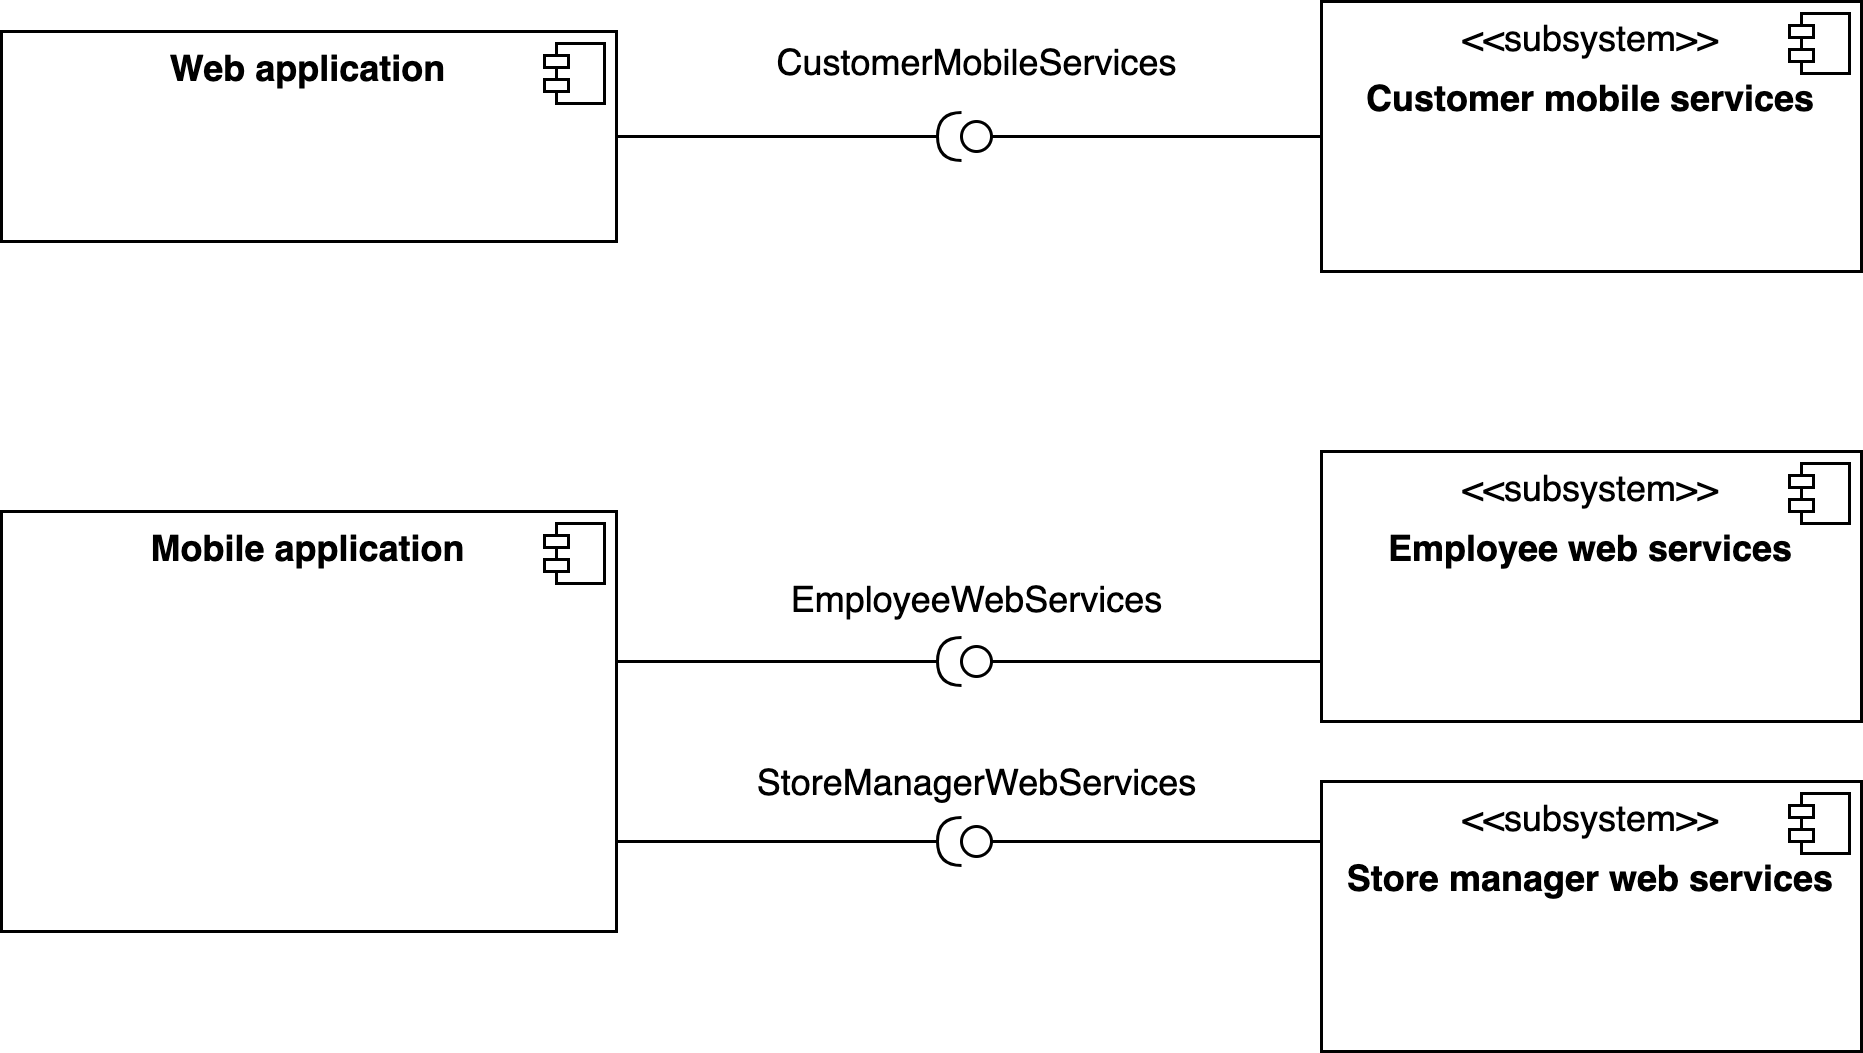

The diagram above was exported from draw.io. Its source (the exported page's mxGraphModel, read from the mxfile embedded in the PNG):
<mxGraphModel dx="946" dy="615" grid="1" gridSize="10" guides="1" tooltips="1" connect="1" arrows="1" fold="1" page="1" pageScale="1.5" pageWidth="1169" pageHeight="826" background="none" math="0" shadow="0">
  <root>
    <mxCell id="0" style=";html=1;" />
    <mxCell id="1" style=";html=1;" parent="0" />
    <mxCell id="8pgHVVHqB4gLLRu7qDgQ-1" value="&lt;p style=&quot;margin: 0px ; margin-top: 6px ; text-align: center&quot;&gt;&lt;b&gt;Web application&lt;/b&gt;&lt;/p&gt;" style="align=left;overflow=fill;html=1;dropTarget=0;" vertex="1" parent="1">
      <mxGeometry x="70" y="80" width="205" height="70" as="geometry" />
    </mxCell>
    <mxCell id="8pgHVVHqB4gLLRu7qDgQ-2" value="" style="shape=component;jettyWidth=8;jettyHeight=4;" vertex="1" parent="8pgHVVHqB4gLLRu7qDgQ-1">
      <mxGeometry x="1" width="20" height="20" relative="1" as="geometry">
        <mxPoint x="-24" y="4" as="offset" />
      </mxGeometry>
    </mxCell>
    <mxCell id="8pgHVVHqB4gLLRu7qDgQ-3" value="&lt;p style=&quot;margin: 6px 0px 0px;&quot;&gt;&lt;b&gt;Mobile application&lt;/b&gt;&lt;/p&gt;" style="align=center;overflow=fill;html=1;dropTarget=0;verticalAlign=middle;labelPosition=center;verticalLabelPosition=middle;" vertex="1" parent="1">
      <mxGeometry x="70" y="240" width="205" height="140" as="geometry" />
    </mxCell>
    <mxCell id="8pgHVVHqB4gLLRu7qDgQ-4" value="" style="shape=component;jettyWidth=8;jettyHeight=4;" vertex="1" parent="8pgHVVHqB4gLLRu7qDgQ-3">
      <mxGeometry x="1" width="20" height="20" relative="1" as="geometry">
        <mxPoint x="-24" y="4" as="offset" />
      </mxGeometry>
    </mxCell>
    <mxCell id="8pgHVVHqB4gLLRu7qDgQ-5" value="&lt;p style=&quot;margin: 0px ; margin-top: 6px ; text-align: center&quot;&gt;&amp;lt;&amp;lt;subsystem&amp;gt;&amp;gt;&lt;/p&gt;&lt;p style=&quot;margin: 0px ; margin-top: 6px ; text-align: center&quot;&gt;&lt;b&gt;Customer mobile services&lt;/b&gt;&lt;/p&gt;" style="align=left;overflow=fill;html=1;dropTarget=0;" vertex="1" parent="1">
      <mxGeometry x="510" y="70" width="180" height="90" as="geometry" />
    </mxCell>
    <mxCell id="8pgHVVHqB4gLLRu7qDgQ-6" value="" style="shape=component;jettyWidth=8;jettyHeight=4;" vertex="1" parent="8pgHVVHqB4gLLRu7qDgQ-5">
      <mxGeometry x="1" width="20" height="20" relative="1" as="geometry">
        <mxPoint x="-24" y="4" as="offset" />
      </mxGeometry>
    </mxCell>
    <mxCell id="8pgHVVHqB4gLLRu7qDgQ-9" value="" style="rounded=0;orthogonalLoop=1;jettySize=auto;html=1;endArrow=none;endFill=0;strokeWidth=7;" edge="1" parent="1" source="8pgHVVHqB4gLLRu7qDgQ-11">
      <mxGeometry relative="1" as="geometry">
        <mxPoint x="560" y="355" as="sourcePoint" />
        <mxPoint x="399" y="118" as="targetPoint" />
      </mxGeometry>
    </mxCell>
    <mxCell id="8pgHVVHqB4gLLRu7qDgQ-10" value="" style="rounded=0;orthogonalLoop=1;jettySize=auto;html=1;endArrow=halfCircle;endFill=0;endSize=6;strokeWidth=1;exitX=1;exitY=0.5;exitDx=0;exitDy=0;" edge="1" parent="1" source="8pgHVVHqB4gLLRu7qDgQ-1">
      <mxGeometry relative="1" as="geometry">
        <mxPoint x="842" y="355" as="sourcePoint" />
        <mxPoint x="390" y="115" as="targetPoint" />
      </mxGeometry>
    </mxCell>
    <mxCell id="8pgHVVHqB4gLLRu7qDgQ-11" value="" style="ellipse;whiteSpace=wrap;html=1;fontFamily=Helvetica;fontSize=12;fontColor=#000000;align=center;strokeColor=#000000;fillColor=#ffffff;points=[];aspect=fixed;resizable=0;" vertex="1" parent="1">
      <mxGeometry x="390" y="110" width="10" height="10" as="geometry" />
    </mxCell>
    <mxCell id="8pgHVVHqB4gLLRu7qDgQ-12" value="" style="rounded=0;orthogonalLoop=1;jettySize=auto;html=1;endArrow=none;endFill=0;strokeWidth=1;exitX=0;exitY=0.5;exitDx=0;exitDy=0;" edge="1" parent="1" source="8pgHVVHqB4gLLRu7qDgQ-5" target="8pgHVVHqB4gLLRu7qDgQ-11">
      <mxGeometry relative="1" as="geometry">
        <mxPoint x="560" y="355" as="sourcePoint" />
        <mxPoint x="720" y="355" as="targetPoint" />
      </mxGeometry>
    </mxCell>
    <mxCell id="8pgHVVHqB4gLLRu7qDgQ-13" value="CustomerMobileServices" style="text;html=1;align=center;verticalAlign=middle;resizable=0;points=[];autosize=1;" vertex="1" parent="1">
      <mxGeometry x="320" y="80" width="150" height="20" as="geometry" />
    </mxCell>
    <mxCell id="8pgHVVHqB4gLLRu7qDgQ-14" value="&lt;p style=&quot;margin: 0px ; margin-top: 6px ; text-align: center&quot;&gt;&amp;lt;&amp;lt;subsystem&amp;gt;&amp;gt;&lt;/p&gt;&lt;p style=&quot;margin: 0px ; margin-top: 6px ; text-align: center&quot;&gt;&lt;b&gt;Store manager web services&lt;/b&gt;&lt;/p&gt;" style="align=left;overflow=fill;html=1;dropTarget=0;" vertex="1" parent="1">
      <mxGeometry x="510" y="330" width="180" height="90" as="geometry" />
    </mxCell>
    <mxCell id="8pgHVVHqB4gLLRu7qDgQ-15" value="" style="shape=component;jettyWidth=8;jettyHeight=4;" vertex="1" parent="8pgHVVHqB4gLLRu7qDgQ-14">
      <mxGeometry x="1" width="20" height="20" relative="1" as="geometry">
        <mxPoint x="-24" y="4" as="offset" />
      </mxGeometry>
    </mxCell>
    <mxCell id="8pgHVVHqB4gLLRu7qDgQ-16" value="&lt;p style=&quot;margin: 0px ; margin-top: 6px ; text-align: center&quot;&gt;&amp;lt;&amp;lt;subsystem&amp;gt;&amp;gt;&lt;/p&gt;&lt;p style=&quot;margin: 0px ; margin-top: 6px ; text-align: center&quot;&gt;&lt;b&gt;Employee web services&lt;/b&gt;&lt;/p&gt;" style="align=left;overflow=fill;html=1;dropTarget=0;" vertex="1" parent="1">
      <mxGeometry x="510" y="220" width="180" height="90" as="geometry" />
    </mxCell>
    <mxCell id="8pgHVVHqB4gLLRu7qDgQ-17" value="" style="shape=component;jettyWidth=8;jettyHeight=4;" vertex="1" parent="8pgHVVHqB4gLLRu7qDgQ-16">
      <mxGeometry x="1" width="20" height="20" relative="1" as="geometry">
        <mxPoint x="-24" y="4" as="offset" />
      </mxGeometry>
    </mxCell>
    <mxCell id="8pgHVVHqB4gLLRu7qDgQ-18" value="" style="rounded=0;orthogonalLoop=1;jettySize=auto;html=1;endArrow=halfCircle;endFill=0;endSize=6;strokeWidth=1;exitX=1;exitY=0.5;exitDx=0;exitDy=0;" edge="1" parent="1">
      <mxGeometry relative="1" as="geometry">
        <mxPoint x="275" y="290" as="sourcePoint" />
        <mxPoint x="390" y="290" as="targetPoint" />
      </mxGeometry>
    </mxCell>
    <mxCell id="8pgHVVHqB4gLLRu7qDgQ-19" value="" style="rounded=0;orthogonalLoop=1;jettySize=auto;html=1;endArrow=none;endFill=0;strokeWidth=1;exitX=0;exitY=0.5;exitDx=0;exitDy=0;" edge="1" parent="1">
      <mxGeometry relative="1" as="geometry">
        <mxPoint x="510" y="290" as="sourcePoint" />
        <mxPoint x="400" y="290" as="targetPoint" />
      </mxGeometry>
    </mxCell>
    <mxCell id="8pgHVVHqB4gLLRu7qDgQ-20" value="" style="rounded=0;orthogonalLoop=1;jettySize=auto;html=1;endArrow=halfCircle;endFill=0;endSize=6;strokeWidth=1;exitX=1;exitY=0.5;exitDx=0;exitDy=0;" edge="1" parent="1">
      <mxGeometry relative="1" as="geometry">
        <mxPoint x="275" y="350" as="sourcePoint" />
        <mxPoint x="390" y="350" as="targetPoint" />
      </mxGeometry>
    </mxCell>
    <mxCell id="8pgHVVHqB4gLLRu7qDgQ-21" value="" style="rounded=0;orthogonalLoop=1;jettySize=auto;html=1;endArrow=none;endFill=0;strokeWidth=1;exitX=0;exitY=0.5;exitDx=0;exitDy=0;" edge="1" parent="1">
      <mxGeometry relative="1" as="geometry">
        <mxPoint x="510" y="350" as="sourcePoint" />
        <mxPoint x="400" y="350" as="targetPoint" />
      </mxGeometry>
    </mxCell>
    <mxCell id="8pgHVVHqB4gLLRu7qDgQ-22" value="" style="ellipse;whiteSpace=wrap;html=1;fontFamily=Helvetica;fontSize=12;fontColor=#000000;align=center;strokeColor=#000000;fillColor=#ffffff;points=[];aspect=fixed;resizable=0;" vertex="1" parent="1">
      <mxGeometry x="390" y="285" width="10" height="10" as="geometry" />
    </mxCell>
    <mxCell id="8pgHVVHqB4gLLRu7qDgQ-23" value="" style="ellipse;whiteSpace=wrap;html=1;fontFamily=Helvetica;fontSize=12;fontColor=#000000;align=center;strokeColor=#000000;fillColor=#ffffff;points=[];aspect=fixed;resizable=0;" vertex="1" parent="1">
      <mxGeometry x="390" y="345" width="10" height="10" as="geometry" />
    </mxCell>
    <mxCell id="8pgHVVHqB4gLLRu7qDgQ-24" value="EmployeeWebServices" style="text;html=1;align=center;verticalAlign=middle;resizable=0;points=[];autosize=1;" vertex="1" parent="1">
      <mxGeometry x="325" y="259" width="140" height="20" as="geometry" />
    </mxCell>
    <mxCell id="8pgHVVHqB4gLLRu7qDgQ-25" value="StoreManagerWebServices" style="text;html=1;align=center;verticalAlign=middle;resizable=0;points=[];autosize=1;" vertex="1" parent="1">
      <mxGeometry x="315" y="320" width="160" height="20" as="geometry" />
    </mxCell>
  </root>
</mxGraphModel>